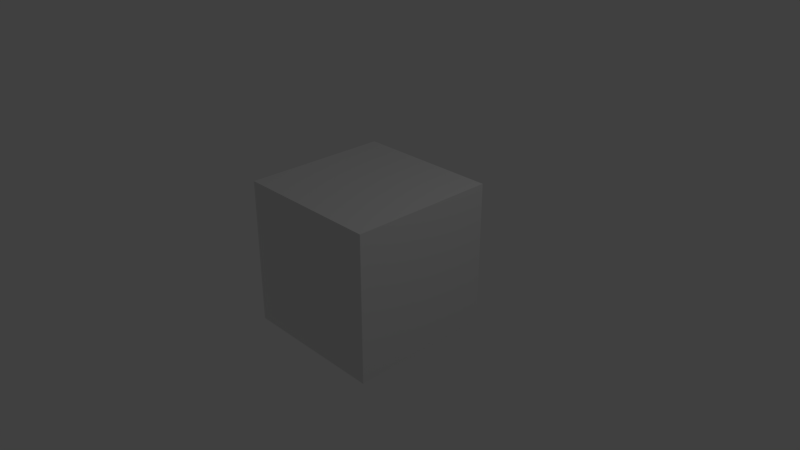# Source: 08_combine_occlusionMetal.blend  (saved by Blender 2.79.0; exported with 4.5.12 LTS)
import bpy
from mathutils import Matrix  # noqa: F401  (used for matrix-valued properties, if any)

bpy.ops.wm.read_factory_settings(use_empty=True)
scene = bpy.context.scene
scene.name = 'Scene'

# ---- collections
col_collection_1 = bpy.data.collections.new('Collection 1'); scene.collection.children.link(col_collection_1)

# ---- images (referenced by path relative to the original .blend; pixels are not part of the script)
import os
ASSET_DIR = os.environ.get("B2B_ASSET_DIR", "")  # directory of the original .blend (textures are referenced by path, not embedded)
HERE = os.path.dirname(os.path.abspath(__file__))  # packed textures are extracted next to this script under _unpacked/

def load_image(name, relpath, width, height, colorspace="sRGB"):
    """Load a texture the original file referenced (path relative to the .blend, or extracted next to this script)."""
    p = next((c for c in (os.path.join(HERE, relpath), os.path.join(ASSET_DIR, relpath)) if relpath and os.path.exists(c)), "")
    if p:
        img = bpy.data.images.load(p, check_existing=True)
        img.name = name
    else:  # same state as the original file: an image datablock whose file is absent (Cycles renders it pink)
        img = bpy.data.images.new(name, width, height)
        img.source = "FILE"
        img.filepath = "//" + (relpath or name)
    img.colorspace_settings.name = colorspace
    return img
img_08_occlusion = load_image('08_occlusion', '08_img_occlusion.png', 1024, 1024, 'sRGB')
img_08_metallic = load_image('08_metallic', '08_img_metal.png', 1024, 1024, 'sRGB')

# ---- materials (node trees are filled in below, after node groups)
mat_material = bpy.data.materials.new('Material')
mat_material.alpha_threshold = 0.0
mat_material.roughness = 0.5
mat_material.line_color = (0.0, 0.0, 0.0, 1.0)

# ---- node groups
ng_gltf_settings = bpy.data.node_groups.new('glTF Settings', 'ShaderNodeTree')
_s = ng_gltf_settings.interface.new_socket(name='Occlusion', in_out='INPUT', socket_type='NodeSocketColor')
_s.default_value = (0.8, 0.8, 0.8, 1.0)
_N = ng_gltf_settings.nodes; _L = ng_gltf_settings.links
n0 = _N.new('NodeGroupInput'); n0.name = 'Group Input'; n0.location = (-200, 0)
n1 = _N.new('NodeGroupOutput'); n1.name = 'Group Output'; n1.location = (-18, -1)
n1.is_active_output = True

# ---- material node trees
mat_material.use_nodes = True; mat_material.node_tree.nodes.clear()
_N = mat_material.node_tree.nodes; _L = mat_material.node_tree.links
n0 = _N.new('ShaderNodeOutputMaterial'); n0.name = 'Material Output'; n0.location = (300, 300)
n1 = _N.new('ShaderNodeGroup'); n1.name = 'Group'; n1.location = (117, 568)
n1.width = 151
n1.node_tree = ng_gltf_settings
n2 = _N.new('ShaderNodeTexImage'); n2.name = 'Image Texture'; n2.location = (-256, 634)
n2.width = 272
n2.image = img_08_occlusion
n3 = _N.new('ShaderNodeTexImage'); n3.name = 'Image Texture.001'; n3.location = (-320, 333)
n3.width = 282
n3.image = img_08_metallic
n4 = _N.new('ShaderNodeBsdfPrincipled'); n4.name = 'Principled BSDF'; n4.location = (42, 340)
n4.width = 220
n4.subsurface_method = 'BURLEY'
n4.inputs[2].default_value = 0.2
n4.inputs[3].default_value = 1.45
n4.inputs[9].default_value = (1.0, 1.0, 1.0)
_L.new(n4.outputs[0], n0.inputs[0])
_L.new(n2.outputs[0], n1.inputs[0])
_L.new(n3.outputs[0], n4.inputs[1])
n0.is_active_output = True

# ---- world
world_world = bpy.data.worlds.new('World'); scene.world = world_world
world_world.color = (0.05088, 0.05088, 0.05088)
world_world.use_sun_shadow = False
world_world.sun_shadow_jitter_overblur = 0.0
world_world.cycles.sampling_method = 'MANUAL'

# ---- cameras
cam_camera = bpy.data.cameras.new('Camera')
cam_camera.clip_end = 100.0
cam_camera.lens = 35.0
cam_camera.sensor_width = 32.0
cam_camera.sensor_height = 18.0
cam_camera.ortho_scale = 7.314
cam_camera.dof.focus_distance = 0.0

# ---- lights
light_lamp = bpy.data.lights.new('Lamp', 'POINT')
light_lamp.transmission_factor = 0.0
light_lamp.cutoff_distance = 30.0
light_lamp.energy = 100.0
light_lamp.shadow_buffer_clip_start = 1.001
light_lamp.shadow_soft_size = 0.1
light_lamp.shadow_maximum_resolution = 0.006
light_lamp.use_absolute_resolution = True

# ---- meshes
me_cube = bpy.data.meshes.new('Cube')
me_cube.from_pydata([(1.0, 1.0, -1.0), (1.0, -1.0, -1.0), (-1.0, -1.0, -1.0), (-1.0, 1.0, -1.0), (1.0, 1.0, 1.0), (1.0, -1.0, 1.0), (-1.0, -1.0, 1.0), (-1.0, 1.0, 1.0)], [], [(0, 1, 2, 3), (4, 7, 6, 5), (0, 4, 5, 1), (1, 5, 6, 2), (2, 6, 7, 3), (4, 0, 3, 7)])
_uv = me_cube.uv_layers.new(name='UVMap')
_uv.uv.foreach_set('vector', [0.0, 0.0, 0.0, -1.0, -1.0, -1.0, -1.0, 2.384e-07, 2.384e-07, 1.0, -1.0, 1.0, -1.0, 1.788e-07, -3.576e-07, -2.98e-07, 0.0, 0.0, -2.384e-07, 1.0, -1.0, 1.0, -1.0, 0.0, 0.0, 0.0, -3.576e-07, 1.0, -1.0, 1.0, -1.0, 0.0, 8.941e-08, 0.0, 1.788e-07, 1.0, 1.0, 1.0, 1.0, 0.0, 2.384e-07, 0.0, 0.0, -1.0, -1.0, -1.0, -1.0, 0.0])
me_cube.materials.append(mat_material)
me_cube.use_remesh_preserve_volume = False
me_cube.use_remesh_preserve_attributes = False
me_cube.use_mirror_vertex_groups = False
me_cube.update()

# ---- objects
ob_cube = bpy.data.objects.new('Cube', me_cube)
ob_lamp = bpy.data.objects.new('Lamp', light_lamp)
ob_camera = bpy.data.objects.new('Camera', cam_camera)

# ---- transforms, parenting, visibility, modifiers, constraints
ob_cube.location = (0.0, 0.0, 0.0)
ob_cube.lock_rotations_4d = False
ob_cube.empty_display_type = 'ARROWS'
ob_cube.lineart.crease_threshold = 0.0
ob_lamp.location = (4.076, 1.005, 5.904)
ob_lamp.rotation_euler = (0.6503, 0.05522, 1.866)
ob_lamp.lock_rotations_4d = False
ob_lamp.empty_display_type = 'ARROWS'
ob_lamp.color = (0.0, 0.0, 0.0, 0.0)
ob_lamp.lineart.crease_threshold = 0.0
ob_camera.location = (7.481, -6.508, 5.344)
ob_camera.rotation_euler = (1.109, 0.0, 0.8149)
ob_camera.lock_rotations_4d = False
ob_camera.empty_display_type = 'ARROWS'
ob_camera.color = (0.0, 0.0, 0.0, 0.0)
ob_camera.display_type = 'WIRE'
ob_camera.lineart.crease_threshold = 0.0

# ---- collection membership
col_collection_1.objects.link(ob_cube)
col_collection_1.objects.link(ob_lamp)
col_collection_1.objects.link(ob_camera)

# ---- scene / render settings (as saved in the file)
scene.camera = ob_camera
scene.frame_start = 1; scene.frame_end = 250; scene.frame_set(1)
scene.render.engine = 'CYCLES'
scene.render.resolution_percentage = 50
scene.render.dither_intensity = 0.0
scene.cycles.use_denoising = False
scene.cycles.samples = 128
scene.cycles.sampling_pattern = 'TABULATED_SOBOL'
scene.cycles.use_adaptive_sampling = False
scene.cycles.use_light_tree = False
scene.cycles.blur_glossy = 0.0
scene.cycles.sample_clamp_indirect = 0.0
scene.view_settings.view_transform = 'Standard'
bpy.context.view_layer.update()
